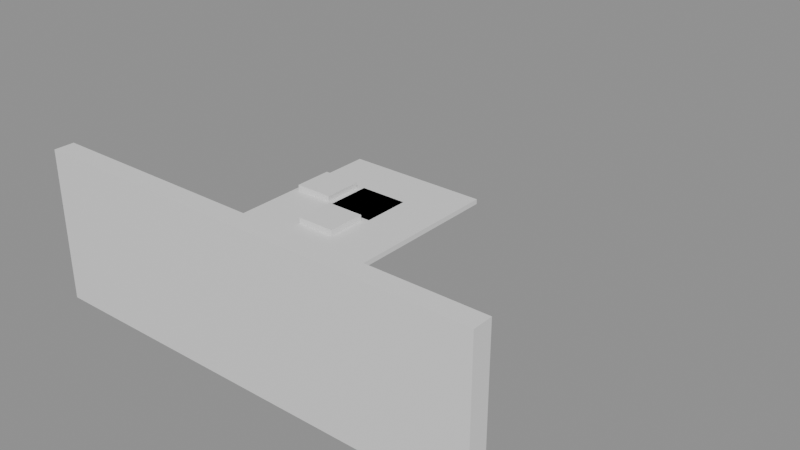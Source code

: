 # Source: building_lego.blend  (saved by Blender 5.0.119; exported with 4.5.12 LTS)
import bpy
from mathutils import Matrix  # noqa: F401  (used for matrix-valued properties, if any)

bpy.ops.wm.read_factory_settings(use_empty=True)
scene = bpy.context.scene
scene.name = 'Scene'

# ---- collections
col_01_paredes_externas = bpy.data.collections.new('01_Paredes_Externas'); scene.collection.children.link(col_01_paredes_externas)
col_03_pisos_escadas = bpy.data.collections.new('03_Pisos_Escadas'); scene.collection.children.link(col_03_pisos_escadas)
col_04_moveis_decoracoes = bpy.data.collections.new('04_Moveis_Decoracoes'); scene.collection.children.link(col_04_moveis_decoracoes)

# ---- materials (node trees are filled in below, after node groups)
mat_mat_parede_externa = bpy.data.materials.new('Mat_Parede_Externa')
mat_mat_pisos = bpy.data.materials.new('Mat_Pisos')
mat_mat_moveis = bpy.data.materials.new('Mat_Moveis')

# ---- material node trees
mat_mat_parede_externa.use_nodes = True; mat_mat_parede_externa.node_tree.nodes.clear()
_N = mat_mat_parede_externa.node_tree.nodes; _L = mat_mat_parede_externa.node_tree.links
n0 = _N.new('ShaderNodeBsdfPrincipled'); n0.name = 'BSDF - Pré-fundamentado'; n0.location = (-200, 100)
n1 = _N.new('ShaderNodeOutputMaterial'); n1.name = 'Saída de material'; n1.location = (200, 100)
_L.new(n0.outputs[0], n1.inputs[0])
n1.is_active_output = True
mat_mat_pisos.use_nodes = True; mat_mat_pisos.node_tree.nodes.clear()
_N = mat_mat_pisos.node_tree.nodes; _L = mat_mat_pisos.node_tree.links
n0 = _N.new('ShaderNodeBsdfPrincipled'); n0.name = 'BSDF - Pré-fundamentado'; n0.location = (-200, 100)
n1 = _N.new('ShaderNodeOutputMaterial'); n1.name = 'Saída de material'; n1.location = (200, 100)
_L.new(n0.outputs[0], n1.inputs[0])
n1.is_active_output = True
mat_mat_moveis.use_nodes = True; mat_mat_moveis.node_tree.nodes.clear()
_N = mat_mat_moveis.node_tree.nodes; _L = mat_mat_moveis.node_tree.links
n0 = _N.new('ShaderNodeBsdfPrincipled'); n0.name = 'BSDF - Pré-fundamentado'; n0.location = (-200, 100)
n1 = _N.new('ShaderNodeOutputMaterial'); n1.name = 'Saída de material'; n1.location = (200, 100)
_L.new(n0.outputs[0], n1.inputs[0])
n1.is_active_output = True

# ---- meshes
me_bloco_stone_wall_4528_2349_z0 = bpy.data.meshes.new('Bloco_stone_wall_4528_2349_z0')
me_bloco_stone_wall_4528_2349_z0.from_pydata([(-0.5, -0.175, -1.32), (0.5, -0.175, -1.32), (0.5, 0.175, -1.32), (-0.5, 0.175, -1.32), (-0.5, -0.175, 1.32), (0.5, -0.175, 1.32), (0.5, 0.175, 1.32), (-0.5, 0.175, 1.32)], [], [(0, 1, 2, 3), (4, 7, 6, 5), (0, 4, 5, 1), (2, 6, 7, 3), (0, 3, 7, 4), (1, 5, 6, 2)])
me_bloco_stone_wall_4528_2349_z0.materials.append(mat_mat_parede_externa)
me_bloco_stone_wall_4528_2349_z0.update()
me_bloco_stone_wall_4529_2349_z0 = bpy.data.meshes.new('Bloco_stone_wall_4529_2349_z0')
me_bloco_stone_wall_4529_2349_z0.from_pydata([(-0.5, -0.175, -1.32), (0.5, -0.175, -1.32), (0.5, 0.175, -1.32), (-0.5, 0.175, -1.32), (-0.5, -0.175, 1.32), (0.5, -0.175, 1.32), (0.5, 0.175, 1.32), (-0.5, 0.175, 1.32)], [], [(0, 1, 2, 3), (4, 7, 6, 5), (0, 4, 5, 1), (2, 6, 7, 3), (0, 3, 7, 4), (1, 5, 6, 2)])
me_bloco_stone_wall_4529_2349_z0.materials.append(mat_mat_parede_externa)
me_bloco_stone_wall_4529_2349_z0.update()
me_bloco_stone_wall_4530_2349_z0 = bpy.data.meshes.new('Bloco_stone_wall_4530_2349_z0')
me_bloco_stone_wall_4530_2349_z0.from_pydata([(-0.5, -0.175, -1.32), (0.5, -0.175, -1.32), (0.5, 0.175, -1.32), (-0.5, 0.175, -1.32), (-0.5, -0.175, 1.32), (0.5, -0.175, 1.32), (0.5, 0.175, 1.32), (-0.5, 0.175, 1.32)], [], [(0, 1, 2, 3), (4, 7, 6, 5), (0, 4, 5, 1), (2, 6, 7, 3), (0, 3, 7, 4), (1, 5, 6, 2)])
me_bloco_stone_wall_4530_2349_z0.materials.append(mat_mat_parede_externa)
me_bloco_stone_wall_4530_2349_z0.update()
me_bloco_stone_wall_4531_2349_z0 = bpy.data.meshes.new('Bloco_stone_wall_4531_2349_z0')
me_bloco_stone_wall_4531_2349_z0.from_pydata([(-0.5, -0.175, -1.32), (0.5, -0.175, -1.32), (0.5, 0.175, -1.32), (-0.5, 0.175, -1.32), (-0.5, -0.175, 1.32), (0.5, -0.175, 1.32), (0.5, 0.175, 1.32), (-0.5, 0.175, 1.32)], [], [(0, 1, 2, 3), (4, 7, 6, 5), (0, 4, 5, 1), (2, 6, 7, 3), (0, 3, 7, 4), (1, 5, 6, 2)])
me_bloco_stone_wall_4531_2349_z0.materials.append(mat_mat_parede_externa)
me_bloco_stone_wall_4531_2349_z0.update()
me_bloco_stone_wall_4532_2349_z0 = bpy.data.meshes.new('Bloco_stone_wall_4532_2349_z0')
me_bloco_stone_wall_4532_2349_z0.from_pydata([(-0.5, -0.175, -1.32), (0.5, -0.175, -1.32), (0.5, 0.175, -1.32), (-0.5, 0.175, -1.32), (-0.5, -0.175, 1.32), (0.5, -0.175, 1.32), (0.5, 0.175, 1.32), (-0.5, 0.175, 1.32)], [], [(0, 1, 2, 3), (4, 7, 6, 5), (0, 4, 5, 1), (2, 6, 7, 3), (0, 3, 7, 4), (1, 5, 6, 2)])
me_bloco_stone_wall_4532_2349_z0.materials.append(mat_mat_parede_externa)
me_bloco_stone_wall_4532_2349_z0.update()
me_bloco_stone_wall_4533_2349_z0 = bpy.data.meshes.new('Bloco_stone_wall_4533_2349_z0')
me_bloco_stone_wall_4533_2349_z0.from_pydata([(-0.5, -0.175, -1.32), (0.5, -0.175, -1.32), (0.5, 0.175, -1.32), (-0.5, 0.175, -1.32), (-0.5, -0.175, 1.32), (0.5, -0.175, 1.32), (0.5, 0.175, 1.32), (-0.5, 0.175, 1.32)], [], [(0, 1, 2, 3), (4, 7, 6, 5), (0, 4, 5, 1), (2, 6, 7, 3), (0, 3, 7, 4), (1, 5, 6, 2)])
me_bloco_stone_wall_4533_2349_z0.materials.append(mat_mat_parede_externa)
me_bloco_stone_wall_4533_2349_z0.update()
me_bloco_stone_wall_4534_2349_z0 = bpy.data.meshes.new('Bloco_stone_wall_4534_2349_z0')
me_bloco_stone_wall_4534_2349_z0.from_pydata([(-0.5, -0.175, -1.32), (0.5, -0.175, -1.32), (0.5, 0.175, -1.32), (-0.5, 0.175, -1.32), (-0.5, -0.175, 1.32), (0.5, -0.175, 1.32), (0.5, 0.175, 1.32), (-0.5, 0.175, 1.32)], [], [(0, 1, 2, 3), (4, 7, 6, 5), (0, 4, 5, 1), (2, 6, 7, 3), (0, 3, 7, 4), (1, 5, 6, 2)])
me_bloco_stone_wall_4534_2349_z0.materials.append(mat_mat_parede_externa)
me_bloco_stone_wall_4534_2349_z0.update()
me_bloco_stone_wall_4535_2349_z0 = bpy.data.meshes.new('Bloco_stone_wall_4535_2349_z0')
me_bloco_stone_wall_4535_2349_z0.from_pydata([(-0.5, -0.175, -1.32), (0.5, -0.175, -1.32), (0.5, 0.175, -1.32), (-0.5, 0.175, -1.32), (-0.5, -0.175, 1.32), (0.5, -0.175, 1.32), (0.5, 0.175, 1.32), (-0.5, 0.175, 1.32)], [], [(0, 1, 2, 3), (4, 7, 6, 5), (0, 4, 5, 1), (2, 6, 7, 3), (0, 3, 7, 4), (1, 5, 6, 2)])
me_bloco_stone_wall_4535_2349_z0.materials.append(mat_mat_parede_externa)
me_bloco_stone_wall_4535_2349_z0.update()
me_piso_woven_mat_4531_2350_z0 = bpy.data.meshes.new('Piso_woven_mat_4531_2350_z0')
me_piso_woven_mat_4531_2350_z0.from_pydata([(-0.5, -0.5, -0.05), (0.5, -0.5, -0.05), (0.5, 0.5, -0.05), (-0.5, 0.5, -0.05), (-0.5, -0.5, 0.05), (0.5, -0.5, 0.05), (0.5, 0.5, 0.05), (-0.5, 0.5, 0.05)], [], [(0, 1, 2, 3), (4, 7, 6, 5), (0, 4, 5, 1), (2, 6, 7, 3), (0, 3, 7, 4), (1, 5, 6, 2)])
me_piso_woven_mat_4531_2350_z0.materials.append(mat_mat_pisos)
me_piso_woven_mat_4531_2350_z0.update()
me_piso_woven_mat_4533_2350_z0 = bpy.data.meshes.new('Piso_woven_mat_4533_2350_z0')
me_piso_woven_mat_4533_2350_z0.from_pydata([(-0.5, -0.5, -0.05), (0.5, -0.5, -0.05), (0.5, 0.5, -0.05), (-0.5, 0.5, -0.05), (-0.5, -0.5, 0.05), (0.5, -0.5, 0.05), (0.5, 0.5, 0.05), (-0.5, 0.5, 0.05)], [], [(0, 1, 2, 3), (4, 7, 6, 5), (0, 4, 5, 1), (2, 6, 7, 3), (0, 3, 7, 4), (1, 5, 6, 2)])
me_piso_woven_mat_4533_2350_z0.materials.append(mat_mat_pisos)
me_piso_woven_mat_4533_2350_z0.update()
me_piso__4528_2351_z1 = bpy.data.meshes.new('Piso__4528_2351_z1')
me_piso__4528_2351_z1.from_pydata([(-0.5, -0.5, -0.05), (0.5, -0.5, -0.05), (0.5, 0.5, -0.05), (-0.5, 0.5, -0.05), (-0.5, -0.5, 0.05), (0.5, -0.5, 0.05), (0.5, 0.5, 0.05), (-0.5, 0.5, 0.05)], [], [(0, 1, 2, 3), (4, 7, 6, 5), (0, 4, 5, 1), (2, 6, 7, 3), (0, 3, 7, 4), (1, 5, 6, 2)])
me_piso__4528_2351_z1.materials.append(mat_mat_pisos)
me_piso__4528_2351_z1.update()
me_piso_pillow_4528_2351_z0 = bpy.data.meshes.new('Piso_pillow_4528_2351_z0')
me_piso_pillow_4528_2351_z0.from_pydata([(-0.5, -0.5, -0.05), (0.5, -0.5, -0.05), (0.5, 0.5, -0.05), (-0.5, 0.5, -0.05), (-0.5, -0.5, 0.05), (0.5, -0.5, 0.05), (0.5, 0.5, 0.05), (-0.5, 0.5, 0.05)], [], [(0, 1, 2, 3), (4, 7, 6, 5), (0, 4, 5, 1), (2, 6, 7, 3), (0, 3, 7, 4), (1, 5, 6, 2)])
me_piso_pillow_4528_2351_z0.materials.append(mat_mat_pisos)
me_piso_pillow_4528_2351_z0.update()
me_piso__4529_2351_z1 = bpy.data.meshes.new('Piso__4529_2351_z1')
me_piso__4529_2351_z1.from_pydata([(-0.5, -0.5, -0.05), (0.5, -0.5, -0.05), (0.5, 0.5, -0.05), (-0.5, 0.5, -0.05), (-0.5, -0.5, 0.05), (0.5, -0.5, 0.05), (0.5, 0.5, 0.05), (-0.5, 0.5, 0.05)], [], [(0, 1, 2, 3), (4, 7, 6, 5), (0, 4, 5, 1), (2, 6, 7, 3), (0, 3, 7, 4), (1, 5, 6, 2)])
me_piso__4529_2351_z1.materials.append(mat_mat_pisos)
me_piso__4529_2351_z1.update()
me_piso__4530_2351_z1 = bpy.data.meshes.new('Piso__4530_2351_z1')
me_piso__4530_2351_z1.from_pydata([(-0.5, -0.5, -0.05), (0.5, -0.5, -0.05), (0.5, 0.5, -0.05), (-0.5, 0.5, -0.05), (-0.5, -0.5, 0.05), (0.5, -0.5, 0.05), (0.5, 0.5, 0.05), (-0.5, 0.5, 0.05)], [], [(0, 1, 2, 3), (4, 7, 6, 5), (0, 4, 5, 1), (2, 6, 7, 3), (0, 3, 7, 4), (1, 5, 6, 2)])
me_piso__4530_2351_z1.materials.append(mat_mat_pisos)
me_piso__4530_2351_z1.update()
me_piso_woven_mat_4531_2351_z0 = bpy.data.meshes.new('Piso_woven_mat_4531_2351_z0')
me_piso_woven_mat_4531_2351_z0.from_pydata([(-0.5, -0.5, -0.05), (0.5, -0.5, -0.05), (0.5, 0.5, -0.05), (-0.5, 0.5, -0.05), (-0.5, -0.5, 0.05), (0.5, -0.5, 0.05), (0.5, 0.5, 0.05), (-0.5, 0.5, 0.05)], [], [(0, 1, 2, 3), (4, 7, 6, 5), (0, 4, 5, 1), (2, 6, 7, 3), (0, 3, 7, 4), (1, 5, 6, 2)])
me_piso_woven_mat_4531_2351_z0.materials.append(mat_mat_pisos)
me_piso_woven_mat_4531_2351_z0.update()
me_piso_woven_mat_4533_2351_z0 = bpy.data.meshes.new('Piso_woven_mat_4533_2351_z0')
me_piso_woven_mat_4533_2351_z0.from_pydata([(-0.5, -0.5, -0.05), (0.5, -0.5, -0.05), (0.5, 0.5, -0.05), (-0.5, 0.5, -0.05), (-0.5, -0.5, 0.05), (0.5, -0.5, 0.05), (0.5, 0.5, 0.05), (-0.5, 0.5, 0.05)], [], [(0, 1, 2, 3), (4, 7, 6, 5), (0, 4, 5, 1), (2, 6, 7, 3), (0, 3, 7, 4), (1, 5, 6, 2)])
me_piso_woven_mat_4533_2351_z0.materials.append(mat_mat_pisos)
me_piso_woven_mat_4533_2351_z0.update()
me_piso__4528_2352_z1 = bpy.data.meshes.new('Piso__4528_2352_z1')
me_piso__4528_2352_z1.from_pydata([(-0.5, -0.5, -0.05), (0.5, -0.5, -0.05), (0.5, 0.5, -0.05), (-0.5, 0.5, -0.05), (-0.5, -0.5, 0.05), (0.5, -0.5, 0.05), (0.5, 0.5, 0.05), (-0.5, 0.5, 0.05)], [], [(0, 1, 2, 3), (4, 7, 6, 5), (0, 4, 5, 1), (2, 6, 7, 3), (0, 3, 7, 4), (1, 5, 6, 2)])
me_piso__4528_2352_z1.materials.append(mat_mat_pisos)
me_piso__4528_2352_z1.update()
me_piso__4529_2352_z1 = bpy.data.meshes.new('Piso__4529_2352_z1')
me_piso__4529_2352_z1.from_pydata([(-0.5, -0.5, -0.05), (0.5, -0.5, -0.05), (0.5, 0.5, -0.05), (-0.5, 0.5, -0.05), (-0.5, -0.5, 0.05), (0.5, -0.5, 0.05), (0.5, 0.5, 0.05), (-0.5, 0.5, 0.05)], [], [(0, 1, 2, 3), (4, 7, 6, 5), (0, 4, 5, 1), (2, 6, 7, 3), (0, 3, 7, 4), (1, 5, 6, 2)])
me_piso__4529_2352_z1.materials.append(mat_mat_pisos)
me_piso__4529_2352_z1.update()
me_piso__4530_2352_z1 = bpy.data.meshes.new('Piso__4530_2352_z1')
me_piso__4530_2352_z1.from_pydata([(-0.5, -0.5, -0.05), (0.5, -0.5, -0.05), (0.5, 0.5, -0.05), (-0.5, 0.5, -0.05), (-0.5, -0.5, 0.05), (0.5, -0.5, 0.05), (0.5, 0.5, 0.05), (-0.5, 0.5, 0.05)], [], [(0, 1, 2, 3), (4, 7, 6, 5), (0, 4, 5, 1), (2, 6, 7, 3), (0, 3, 7, 4), (1, 5, 6, 2)])
me_piso__4530_2352_z1.materials.append(mat_mat_pisos)
me_piso__4530_2352_z1.update()
me_piso__4528_2353_z1 = bpy.data.meshes.new('Piso__4528_2353_z1')
me_piso__4528_2353_z1.from_pydata([(-0.5, -0.5, -0.05), (0.5, -0.5, -0.05), (0.5, 0.5, -0.05), (-0.5, 0.5, -0.05), (-0.5, -0.5, 0.05), (0.5, -0.5, 0.05), (0.5, 0.5, 0.05), (-0.5, 0.5, 0.05)], [], [(0, 1, 2, 3), (4, 7, 6, 5), (0, 4, 5, 1), (2, 6, 7, 3), (0, 3, 7, 4), (1, 5, 6, 2)])
me_piso__4528_2353_z1.materials.append(mat_mat_pisos)
me_piso__4528_2353_z1.update()
me_piso__4529_2353_z1 = bpy.data.meshes.new('Piso__4529_2353_z1')
me_piso__4529_2353_z1.from_pydata([(-0.5, -0.5, -0.05), (0.5, -0.5, -0.05), (0.5, 0.5, -0.05), (-0.5, 0.5, -0.05), (-0.5, -0.5, 0.05), (0.5, -0.5, 0.05), (0.5, 0.5, 0.05), (-0.5, 0.5, 0.05)], [], [(0, 1, 2, 3), (4, 7, 6, 5), (0, 4, 5, 1), (2, 6, 7, 3), (0, 3, 7, 4), (1, 5, 6, 2)])
me_piso__4529_2353_z1.materials.append(mat_mat_pisos)
me_piso__4529_2353_z1.update()
me_piso__4530_2353_z1 = bpy.data.meshes.new('Piso__4530_2353_z1')
me_piso__4530_2353_z1.from_pydata([(-0.5, -0.5, -0.05), (0.5, -0.5, -0.05), (0.5, 0.5, -0.05), (-0.5, 0.5, -0.05), (-0.5, -0.5, 0.05), (0.5, -0.5, 0.05), (0.5, 0.5, 0.05), (-0.5, 0.5, 0.05)], [], [(0, 1, 2, 3), (4, 7, 6, 5), (0, 4, 5, 1), (2, 6, 7, 3), (0, 3, 7, 4), (1, 5, 6, 2)])
me_piso__4530_2353_z1.materials.append(mat_mat_pisos)
me_piso__4530_2353_z1.update()
me_piso__4528_2354_z1 = bpy.data.meshes.new('Piso__4528_2354_z1')
me_piso__4528_2354_z1.from_pydata([(-0.5, -0.5, -0.05), (0.5, -0.5, -0.05), (0.5, 0.5, -0.05), (-0.5, 0.5, -0.05), (-0.5, -0.5, 0.05), (0.5, -0.5, 0.05), (0.5, 0.5, 0.05), (-0.5, 0.5, 0.05)], [], [(0, 1, 2, 3), (4, 7, 6, 5), (0, 4, 5, 1), (2, 6, 7, 3), (0, 3, 7, 4), (1, 5, 6, 2)])
me_piso__4528_2354_z1.materials.append(mat_mat_pisos)
me_piso__4528_2354_z1.update()
me_piso_pilllow_4529_2354_z1 = bpy.data.meshes.new('Piso_pilllow_4529_2354_z1')
me_piso_pilllow_4529_2354_z1.from_pydata([(-0.5, -0.5, -0.05), (0.5, -0.5, -0.05), (0.5, 0.5, -0.05), (-0.5, 0.5, -0.05), (-0.5, -0.5, 0.05), (0.5, -0.5, 0.05), (0.5, 0.5, 0.05), (-0.5, 0.5, 0.05)], [], [(0, 1, 2, 3), (4, 7, 6, 5), (0, 4, 5, 1), (2, 6, 7, 3), (0, 3, 7, 4), (1, 5, 6, 2)])
me_piso_pilllow_4529_2354_z1.materials.append(mat_mat_pisos)
me_piso_pilllow_4529_2354_z1.update()
me_piso_pilllow_4529_2354_z0 = bpy.data.meshes.new('Piso_pilllow_4529_2354_z0')
me_piso_pilllow_4529_2354_z0.from_pydata([(-0.5, -0.5, -0.05), (0.5, -0.5, -0.05), (0.5, 0.5, -0.05), (-0.5, 0.5, -0.05), (-0.5, -0.5, 0.05), (0.5, -0.5, 0.05), (0.5, 0.5, 0.05), (-0.5, 0.5, 0.05)], [], [(0, 1, 2, 3), (4, 7, 6, 5), (0, 4, 5, 1), (2, 6, 7, 3), (0, 3, 7, 4), (1, 5, 6, 2)])
me_piso_pilllow_4529_2354_z0.materials.append(mat_mat_pisos)
me_piso_pilllow_4529_2354_z0.update()
me_piso__4529_2354_z1 = bpy.data.meshes.new('Piso__4529_2354_z1')
me_piso__4529_2354_z1.from_pydata([(-0.5, -0.5, -0.05), (0.5, -0.5, -0.05), (0.5, 0.5, -0.05), (-0.5, 0.5, -0.05), (-0.5, -0.5, 0.05), (0.5, -0.5, 0.05), (0.5, 0.5, 0.05), (-0.5, 0.5, 0.05)], [], [(0, 1, 2, 3), (4, 7, 6, 5), (0, 4, 5, 1), (2, 6, 7, 3), (0, 3, 7, 4), (1, 5, 6, 2)])
me_piso__4529_2354_z1.materials.append(mat_mat_pisos)
me_piso__4529_2354_z1.update()
me_piso__4530_2354_z1 = bpy.data.meshes.new('Piso__4530_2354_z1')
me_piso__4530_2354_z1.from_pydata([(-0.5, -0.5, -0.05), (0.5, -0.5, -0.05), (0.5, 0.5, -0.05), (-0.5, 0.5, -0.05), (-0.5, -0.5, 0.05), (0.5, -0.5, 0.05), (0.5, 0.5, 0.05), (-0.5, 0.5, 0.05)], [], [(0, 1, 2, 3), (4, 7, 6, 5), (0, 4, 5, 1), (2, 6, 7, 3), (0, 3, 7, 4), (1, 5, 6, 2)])
me_piso__4530_2354_z1.materials.append(mat_mat_pisos)
me_piso__4530_2354_z1.update()
me_piso__4528_2355_z1 = bpy.data.meshes.new('Piso__4528_2355_z1')
me_piso__4528_2355_z1.from_pydata([(-0.5, -0.5, -0.05), (0.5, -0.5, -0.05), (0.5, 0.5, -0.05), (-0.5, 0.5, -0.05), (-0.5, -0.5, 0.05), (0.5, -0.5, 0.05), (0.5, 0.5, 0.05), (-0.5, 0.5, 0.05)], [], [(0, 1, 2, 3), (4, 7, 6, 5), (0, 4, 5, 1), (2, 6, 7, 3), (0, 3, 7, 4), (1, 5, 6, 2)])
me_piso__4528_2355_z1.materials.append(mat_mat_pisos)
me_piso__4528_2355_z1.update()
me_piso__4529_2355_z1 = bpy.data.meshes.new('Piso__4529_2355_z1')
me_piso__4529_2355_z1.from_pydata([(-0.5, -0.5, -0.05), (0.5, -0.5, -0.05), (0.5, 0.5, -0.05), (-0.5, 0.5, -0.05), (-0.5, -0.5, 0.05), (0.5, -0.5, 0.05), (0.5, 0.5, 0.05), (-0.5, 0.5, 0.05)], [], [(0, 1, 2, 3), (4, 7, 6, 5), (0, 4, 5, 1), (2, 6, 7, 3), (0, 3, 7, 4), (1, 5, 6, 2)])
me_piso__4529_2355_z1.materials.append(mat_mat_pisos)
me_piso__4529_2355_z1.update()
me_piso__4530_2355_z1 = bpy.data.meshes.new('Piso__4530_2355_z1')
me_piso__4530_2355_z1.from_pydata([(-0.5, -0.5, -0.05), (0.5, -0.5, -0.05), (0.5, 0.5, -0.05), (-0.5, 0.5, -0.05), (-0.5, -0.5, 0.05), (0.5, -0.5, 0.05), (0.5, 0.5, 0.05), (-0.5, 0.5, 0.05)], [], [(0, 1, 2, 3), (4, 7, 6, 5), (0, 4, 5, 1), (2, 6, 7, 3), (0, 3, 7, 4), (1, 5, 6, 2)])
me_piso__4530_2355_z1.materials.append(mat_mat_pisos)
me_piso__4530_2355_z1.update()
me_movel_pillow_4531_2350_z1 = bpy.data.meshes.new('Movel_pillow_4531_2350_z1')
me_movel_pillow_4531_2350_z1.from_pydata([(-0.4, -0.4, -0.06), (0.4, -0.4, -0.06), (0.4, 0.4, -0.06), (-0.4, 0.4, -0.06), (-0.4, -0.4, 0.06), (0.4, -0.4, 0.06), (0.4, 0.4, 0.06), (-0.4, 0.4, 0.06)], [], [(0, 1, 2, 3), (4, 7, 6, 5), (0, 4, 5, 1), (2, 6, 7, 3), (0, 3, 7, 4), (1, 5, 6, 2)])
me_movel_pillow_4531_2350_z1.materials.append(mat_mat_moveis)
me_movel_pillow_4531_2350_z1.update()
me_movel_pillow_4533_2350_z1 = bpy.data.meshes.new('Movel_pillow_4533_2350_z1')
me_movel_pillow_4533_2350_z1.from_pydata([(-0.4, -0.4, -0.06), (0.4, -0.4, -0.06), (0.4, 0.4, -0.06), (-0.4, 0.4, -0.06), (-0.4, -0.4, 0.06), (0.4, -0.4, 0.06), (0.4, 0.4, 0.06), (-0.4, 0.4, 0.06)], [], [(0, 1, 2, 3), (4, 7, 6, 5), (0, 4, 5, 1), (2, 6, 7, 3), (0, 3, 7, 4), (1, 5, 6, 2)])
me_movel_pillow_4533_2350_z1.materials.append(mat_mat_moveis)
me_movel_pillow_4533_2350_z1.update()
me_movel_pillow_4529_2353_z1 = bpy.data.meshes.new('Movel_pillow_4529_2353_z1')
me_movel_pillow_4529_2353_z1.from_pydata([(-0.4, -0.4, -0.06), (0.4, -0.4, -0.06), (0.4, 0.4, -0.06), (-0.4, 0.4, -0.06), (-0.4, -0.4, 0.06), (0.4, -0.4, 0.06), (0.4, 0.4, 0.06), (-0.4, 0.4, 0.06)], [], [(0, 1, 2, 3), (4, 7, 6, 5), (0, 4, 5, 1), (2, 6, 7, 3), (0, 3, 7, 4), (1, 5, 6, 2)])
me_movel_pillow_4529_2353_z1.materials.append(mat_mat_moveis)
me_movel_pillow_4529_2353_z1.update()
me_movel_pillow_4528_2354_z1 = bpy.data.meshes.new('Movel_pillow_4528_2354_z1')
me_movel_pillow_4528_2354_z1.from_pydata([(-0.4, -0.4, -0.06), (0.4, -0.4, -0.06), (0.4, 0.4, -0.06), (-0.4, 0.4, -0.06), (-0.4, -0.4, 0.06), (0.4, -0.4, 0.06), (0.4, 0.4, 0.06), (-0.4, 0.4, 0.06)], [], [(0, 1, 2, 3), (4, 7, 6, 5), (0, 4, 5, 1), (2, 6, 7, 3), (0, 3, 7, 4), (1, 5, 6, 2)])
me_movel_pillow_4528_2354_z1.materials.append(mat_mat_moveis)
me_movel_pillow_4528_2354_z1.update()

# ---- objects
ob_parede_externa_norte_y2349_x4528_4535 = bpy.data.objects.new('Parede_Externa_Norte_Y2349_X4528_4535', None)
ob_bloco_stone_wall_4528_2349_z0 = bpy.data.objects.new('Bloco_stone_wall_4528_2349_z0', me_bloco_stone_wall_4528_2349_z0)
ob_bloco_stone_wall_4529_2349_z0 = bpy.data.objects.new('Bloco_stone_wall_4529_2349_z0', me_bloco_stone_wall_4529_2349_z0)
ob_bloco_stone_wall_4530_2349_z0 = bpy.data.objects.new('Bloco_stone_wall_4530_2349_z0', me_bloco_stone_wall_4530_2349_z0)
ob_bloco_stone_wall_4531_2349_z0 = bpy.data.objects.new('Bloco_stone_wall_4531_2349_z0', me_bloco_stone_wall_4531_2349_z0)
ob_bloco_stone_wall_4532_2349_z0 = bpy.data.objects.new('Bloco_stone_wall_4532_2349_z0', me_bloco_stone_wall_4532_2349_z0)
ob_bloco_stone_wall_4533_2349_z0 = bpy.data.objects.new('Bloco_stone_wall_4533_2349_z0', me_bloco_stone_wall_4533_2349_z0)
ob_bloco_stone_wall_4534_2349_z0 = bpy.data.objects.new('Bloco_stone_wall_4534_2349_z0', me_bloco_stone_wall_4534_2349_z0)
ob_bloco_stone_wall_4535_2349_z0 = bpy.data.objects.new('Bloco_stone_wall_4535_2349_z0', me_bloco_stone_wall_4535_2349_z0)
ob_pisos_lajes = bpy.data.objects.new('Pisos_Lajes', None)
ob_piso_woven_mat_4531_2350_z0 = bpy.data.objects.new('Piso_woven_mat_4531_2350_z0', me_piso_woven_mat_4531_2350_z0)
ob_piso_woven_mat_4533_2350_z0 = bpy.data.objects.new('Piso_woven_mat_4533_2350_z0', me_piso_woven_mat_4533_2350_z0)
ob_piso__4528_2351_z1 = bpy.data.objects.new('Piso__4528_2351_z1', me_piso__4528_2351_z1)
ob_piso_pillow_4528_2351_z0 = bpy.data.objects.new('Piso_pillow_4528_2351_z0', me_piso_pillow_4528_2351_z0)
ob_piso__4529_2351_z1 = bpy.data.objects.new('Piso__4529_2351_z1', me_piso__4529_2351_z1)
ob_piso__4530_2351_z1 = bpy.data.objects.new('Piso__4530_2351_z1', me_piso__4530_2351_z1)
ob_piso_woven_mat_4531_2351_z0 = bpy.data.objects.new('Piso_woven_mat_4531_2351_z0', me_piso_woven_mat_4531_2351_z0)
ob_piso_woven_mat_4533_2351_z0 = bpy.data.objects.new('Piso_woven_mat_4533_2351_z0', me_piso_woven_mat_4533_2351_z0)
ob_piso__4528_2352_z1 = bpy.data.objects.new('Piso__4528_2352_z1', me_piso__4528_2352_z1)
ob_piso__4529_2352_z1 = bpy.data.objects.new('Piso__4529_2352_z1', me_piso__4529_2352_z1)
ob_piso__4530_2352_z1 = bpy.data.objects.new('Piso__4530_2352_z1', me_piso__4530_2352_z1)
ob_piso__4528_2353_z1 = bpy.data.objects.new('Piso__4528_2353_z1', me_piso__4528_2353_z1)
ob_piso__4529_2353_z1 = bpy.data.objects.new('Piso__4529_2353_z1', me_piso__4529_2353_z1)
ob_piso__4530_2353_z1 = bpy.data.objects.new('Piso__4530_2353_z1', me_piso__4530_2353_z1)
ob_piso__4528_2354_z1 = bpy.data.objects.new('Piso__4528_2354_z1', me_piso__4528_2354_z1)
ob_piso_pilllow_4529_2354_z1 = bpy.data.objects.new('Piso_pilllow_4529_2354_z1', me_piso_pilllow_4529_2354_z1)
ob_piso_pilllow_4529_2354_z0 = bpy.data.objects.new('Piso_pilllow_4529_2354_z0', me_piso_pilllow_4529_2354_z0)
ob_piso__4529_2354_z1 = bpy.data.objects.new('Piso__4529_2354_z1', me_piso__4529_2354_z1)
ob_piso__4530_2354_z1 = bpy.data.objects.new('Piso__4530_2354_z1', me_piso__4530_2354_z1)
ob_piso__4528_2355_z1 = bpy.data.objects.new('Piso__4528_2355_z1', me_piso__4528_2355_z1)
ob_piso__4529_2355_z1 = bpy.data.objects.new('Piso__4529_2355_z1', me_piso__4529_2355_z1)
ob_piso__4530_2355_z1 = bpy.data.objects.new('Piso__4530_2355_z1', me_piso__4530_2355_z1)
ob_moveis_decoracoes = bpy.data.objects.new('Moveis_Decoracoes', None)
ob_movel_pillow_4531_2350_z1 = bpy.data.objects.new('Movel_pillow_4531_2350_z1', me_movel_pillow_4531_2350_z1)
ob_movel_pillow_4533_2350_z1 = bpy.data.objects.new('Movel_pillow_4533_2350_z1', me_movel_pillow_4533_2350_z1)
ob_movel_pillow_4529_2353_z1 = bpy.data.objects.new('Movel_pillow_4529_2353_z1', me_movel_pillow_4529_2353_z1)
ob_movel_pillow_4528_2354_z1 = bpy.data.objects.new('Movel_pillow_4528_2354_z1', me_movel_pillow_4528_2354_z1)

# ---- transforms, parenting, visibility, modifiers, constraints
ob_parede_externa_norte_y2349_x4528_4535.location = (0.0, -3.0, 0.0)
ob_parede_externa_norte_y2349_x4528_4535.empty_display_type = 'CUBE'
ob_bloco_stone_wall_4528_2349_z0.parent = ob_parede_externa_norte_y2349_x4528_4535
ob_bloco_stone_wall_4528_2349_z0.matrix_parent_inverse = Matrix(((1.0, -0.0, 0.0, -0.0), (-0.0, 1.0, -0.0, 3.0), (0.0, -0.0, 1.0, -0.0), (-0.0, 0.0, -0.0, 1.0)))
ob_bloco_stone_wall_4528_2349_z0.location = (-3.5, -3.325, 1.32)
ob_bloco_stone_wall_4529_2349_z0.parent = ob_parede_externa_norte_y2349_x4528_4535
ob_bloco_stone_wall_4529_2349_z0.matrix_parent_inverse = Matrix(((1.0, -0.0, 0.0, -0.0), (-0.0, 1.0, -0.0, 3.0), (0.0, -0.0, 1.0, -0.0), (-0.0, 0.0, -0.0, 1.0)))
ob_bloco_stone_wall_4529_2349_z0.location = (-2.5, -3.325, 1.32)
ob_bloco_stone_wall_4530_2349_z0.parent = ob_parede_externa_norte_y2349_x4528_4535
ob_bloco_stone_wall_4530_2349_z0.matrix_parent_inverse = Matrix(((1.0, -0.0, 0.0, -0.0), (-0.0, 1.0, -0.0, 3.0), (0.0, -0.0, 1.0, -0.0), (-0.0, 0.0, -0.0, 1.0)))
ob_bloco_stone_wall_4530_2349_z0.location = (-1.5, -3.325, 1.32)
ob_bloco_stone_wall_4531_2349_z0.parent = ob_parede_externa_norte_y2349_x4528_4535
ob_bloco_stone_wall_4531_2349_z0.matrix_parent_inverse = Matrix(((1.0, -0.0, 0.0, -0.0), (-0.0, 1.0, -0.0, 3.0), (0.0, -0.0, 1.0, -0.0), (-0.0, 0.0, -0.0, 1.0)))
ob_bloco_stone_wall_4531_2349_z0.location = (-0.5, -3.325, 1.32)
ob_bloco_stone_wall_4532_2349_z0.parent = ob_parede_externa_norte_y2349_x4528_4535
ob_bloco_stone_wall_4532_2349_z0.matrix_parent_inverse = Matrix(((1.0, -0.0, 0.0, -0.0), (-0.0, 1.0, -0.0, 3.0), (0.0, -0.0, 1.0, -0.0), (-0.0, 0.0, -0.0, 1.0)))
ob_bloco_stone_wall_4532_2349_z0.location = (0.5, -3.325, 1.32)
ob_bloco_stone_wall_4533_2349_z0.parent = ob_parede_externa_norte_y2349_x4528_4535
ob_bloco_stone_wall_4533_2349_z0.matrix_parent_inverse = Matrix(((1.0, -0.0, 0.0, -0.0), (-0.0, 1.0, -0.0, 3.0), (0.0, -0.0, 1.0, -0.0), (-0.0, 0.0, -0.0, 1.0)))
ob_bloco_stone_wall_4533_2349_z0.location = (1.5, -3.325, 1.32)
ob_bloco_stone_wall_4534_2349_z0.parent = ob_parede_externa_norte_y2349_x4528_4535
ob_bloco_stone_wall_4534_2349_z0.matrix_parent_inverse = Matrix(((1.0, -0.0, 0.0, -0.0), (-0.0, 1.0, -0.0, 3.0), (0.0, -0.0, 1.0, -0.0), (-0.0, 0.0, -0.0, 1.0)))
ob_bloco_stone_wall_4534_2349_z0.location = (2.5, -3.325, 1.32)
ob_bloco_stone_wall_4535_2349_z0.parent = ob_parede_externa_norte_y2349_x4528_4535
ob_bloco_stone_wall_4535_2349_z0.matrix_parent_inverse = Matrix(((1.0, -0.0, 0.0, -0.0), (-0.0, 1.0, -0.0, 3.0), (0.0, -0.0, 1.0, -0.0), (-0.0, 0.0, -0.0, 1.0)))
ob_bloco_stone_wall_4535_2349_z0.location = (3.5, -3.325, 1.32)
ob_pisos_lajes.location = (0.0, 0.0, 0.0)
ob_pisos_lajes.empty_display_type = 'CUBE'
ob_piso_woven_mat_4531_2350_z0.parent = ob_pisos_lajes
ob_piso_woven_mat_4531_2350_z0.location = (-0.5, -2.0, -0.05)
ob_piso_woven_mat_4533_2350_z0.parent = ob_pisos_lajes
ob_piso_woven_mat_4533_2350_z0.location = (1.5, -2.0, -0.05)
ob_piso__4528_2351_z1.parent = ob_pisos_lajes
ob_piso__4528_2351_z1.location = (-3.5, -1.0, 0.07)
ob_piso_pillow_4528_2351_z0.parent = ob_pisos_lajes
ob_piso_pillow_4528_2351_z0.location = (-3.5, -1.0, -0.05)
ob_piso__4529_2351_z1.parent = ob_pisos_lajes
ob_piso__4529_2351_z1.location = (-2.5, -1.0, 0.07)
ob_piso__4530_2351_z1.parent = ob_pisos_lajes
ob_piso__4530_2351_z1.location = (-1.5, -1.0, 0.07)
ob_piso_woven_mat_4531_2351_z0.parent = ob_pisos_lajes
ob_piso_woven_mat_4531_2351_z0.location = (-0.5, -1.0, -0.05)
ob_piso_woven_mat_4533_2351_z0.parent = ob_pisos_lajes
ob_piso_woven_mat_4533_2351_z0.location = (1.5, -1.0, -0.05)
ob_piso__4528_2352_z1.parent = ob_pisos_lajes
ob_piso__4528_2352_z1.location = (-3.5, 0.0, 0.07)
ob_piso__4529_2352_z1.parent = ob_pisos_lajes
ob_piso__4529_2352_z1.location = (-2.5, 0.0, 0.07)
ob_piso__4530_2352_z1.parent = ob_pisos_lajes
ob_piso__4530_2352_z1.location = (-1.5, 0.0, 0.07)
ob_piso__4528_2353_z1.parent = ob_pisos_lajes
ob_piso__4528_2353_z1.location = (-3.5, 1.0, 0.07)
ob_piso__4529_2353_z1.parent = ob_pisos_lajes
ob_piso__4529_2353_z1.location = (-2.5, 1.0, 0.07)
ob_piso__4530_2353_z1.parent = ob_pisos_lajes
ob_piso__4530_2353_z1.location = (-1.5, 1.0, 0.07)
ob_piso__4528_2354_z1.parent = ob_pisos_lajes
ob_piso__4528_2354_z1.location = (-3.5, 2.0, 0.07)
ob_piso_pilllow_4529_2354_z1.parent = ob_pisos_lajes
ob_piso_pilllow_4529_2354_z1.location = (-2.5, 2.0, 0.07)
ob_piso_pilllow_4529_2354_z0.parent = ob_pisos_lajes
ob_piso_pilllow_4529_2354_z0.location = (-2.5, 2.0, -0.05)
ob_piso__4529_2354_z1.parent = ob_pisos_lajes
ob_piso__4529_2354_z1.location = (-2.5, 2.0, 0.07)
ob_piso__4530_2354_z1.parent = ob_pisos_lajes
ob_piso__4530_2354_z1.location = (-1.5, 2.0, 0.07)
ob_piso__4528_2355_z1.parent = ob_pisos_lajes
ob_piso__4528_2355_z1.location = (-3.5, 3.0, 0.07)
ob_piso__4529_2355_z1.parent = ob_pisos_lajes
ob_piso__4529_2355_z1.location = (-2.5, 3.0, 0.07)
ob_piso__4530_2355_z1.parent = ob_pisos_lajes
ob_piso__4530_2355_z1.location = (-1.5, 3.0, 0.07)
ob_moveis_decoracoes.location = (0.0, 0.0, 0.0)
ob_moveis_decoracoes.empty_display_type = 'CUBE'
ob_movel_pillow_4531_2350_z1.parent = ob_moveis_decoracoes
ob_movel_pillow_4531_2350_z1.location = (-0.5, -2.0, 0.18)
ob_movel_pillow_4533_2350_z1.parent = ob_moveis_decoracoes
ob_movel_pillow_4533_2350_z1.location = (1.5, -2.0, 0.18)
ob_movel_pillow_4529_2353_z1.parent = ob_moveis_decoracoes
ob_movel_pillow_4529_2353_z1.location = (-2.5, 1.0, 0.18)
ob_movel_pillow_4528_2354_z1.parent = ob_moveis_decoracoes
ob_movel_pillow_4528_2354_z1.location = (-3.5, 2.0, 0.18)

# ---- collection membership
col_01_paredes_externas.objects.link(ob_parede_externa_norte_y2349_x4528_4535)
col_01_paredes_externas.objects.link(ob_bloco_stone_wall_4528_2349_z0)
col_01_paredes_externas.objects.link(ob_bloco_stone_wall_4529_2349_z0)
col_01_paredes_externas.objects.link(ob_bloco_stone_wall_4530_2349_z0)
col_01_paredes_externas.objects.link(ob_bloco_stone_wall_4531_2349_z0)
col_01_paredes_externas.objects.link(ob_bloco_stone_wall_4532_2349_z0)
col_01_paredes_externas.objects.link(ob_bloco_stone_wall_4533_2349_z0)
col_01_paredes_externas.objects.link(ob_bloco_stone_wall_4534_2349_z0)
col_01_paredes_externas.objects.link(ob_bloco_stone_wall_4535_2349_z0)
col_03_pisos_escadas.objects.link(ob_pisos_lajes)
col_03_pisos_escadas.objects.link(ob_piso_woven_mat_4531_2350_z0)
col_03_pisos_escadas.objects.link(ob_piso_woven_mat_4533_2350_z0)
col_03_pisos_escadas.objects.link(ob_piso__4528_2351_z1)
col_03_pisos_escadas.objects.link(ob_piso_pillow_4528_2351_z0)
col_03_pisos_escadas.objects.link(ob_piso__4529_2351_z1)
col_03_pisos_escadas.objects.link(ob_piso__4530_2351_z1)
col_03_pisos_escadas.objects.link(ob_piso_woven_mat_4531_2351_z0)
col_03_pisos_escadas.objects.link(ob_piso_woven_mat_4533_2351_z0)
col_03_pisos_escadas.objects.link(ob_piso__4528_2352_z1)
col_03_pisos_escadas.objects.link(ob_piso__4529_2352_z1)
col_03_pisos_escadas.objects.link(ob_piso__4530_2352_z1)
col_03_pisos_escadas.objects.link(ob_piso__4528_2353_z1)
col_03_pisos_escadas.objects.link(ob_piso__4529_2353_z1)
col_03_pisos_escadas.objects.link(ob_piso__4530_2353_z1)
col_03_pisos_escadas.objects.link(ob_piso__4528_2354_z1)
col_03_pisos_escadas.objects.link(ob_piso_pilllow_4529_2354_z1)
col_03_pisos_escadas.objects.link(ob_piso_pilllow_4529_2354_z0)
col_03_pisos_escadas.objects.link(ob_piso__4529_2354_z1)
col_03_pisos_escadas.objects.link(ob_piso__4530_2354_z1)
col_03_pisos_escadas.objects.link(ob_piso__4528_2355_z1)
col_03_pisos_escadas.objects.link(ob_piso__4529_2355_z1)
col_03_pisos_escadas.objects.link(ob_piso__4530_2355_z1)
col_04_moveis_decoracoes.objects.link(ob_moveis_decoracoes)
col_04_moveis_decoracoes.objects.link(ob_movel_pillow_4531_2350_z1)
col_04_moveis_decoracoes.objects.link(ob_movel_pillow_4533_2350_z1)
col_04_moveis_decoracoes.objects.link(ob_movel_pillow_4529_2353_z1)
col_04_moveis_decoracoes.objects.link(ob_movel_pillow_4528_2354_z1)

# ---- scene / render settings (as saved in the file)
scene.frame_start = 1; scene.frame_end = 250; scene.frame_set(1)
scene.render.engine = 'BLENDER_EEVEE_NEXT'
scene.render.bake_bias = 0.0
scene.render.bake_samples = 0
scene.cycles.sampling_pattern = 'TABULATED_SOBOL'
scene.eevee.use_volume_custom_range = False
bpy.context.view_layer.update()

# ---- added for rendering (the .blend has no active camera and no usable light): camera, sun + grey world if the file has none
cam_auto = bpy.data.cameras.new('AutoCamera')
cam_auto.lens = 50.0
cam_auto.sensor_width = 36.0
cam_auto.clip_end = 1000.0
ob_auto_camera = bpy.data.objects.new('AutoCamera', cam_auto)
scene.collection.objects.link(ob_auto_camera)
ob_auto_camera.location = (10.1567, -12.1881, 9.39539)
ob_auto_camera.rotation_euler = (1.09748, -7.21219e-08, 0.694738)
scene.camera = ob_auto_camera
light_auto_sun = bpy.data.lights.new('AutoSun', 'SUN')
light_auto_sun.energy = 3.0
light_auto_sun.angle = 0.0523599
ob_auto_sun = bpy.data.objects.new('AutoSun', light_auto_sun)
scene.collection.objects.link(ob_auto_sun)
ob_auto_sun.rotation_euler = (0.872665, 0.174533, 0.523599)
if scene.world is None:
    world_auto = bpy.data.worlds.new('AutoWorld')
    world_auto.color = (0.3, 0.3, 0.3)
    scene.world = world_auto
bpy.context.view_layer.update()
